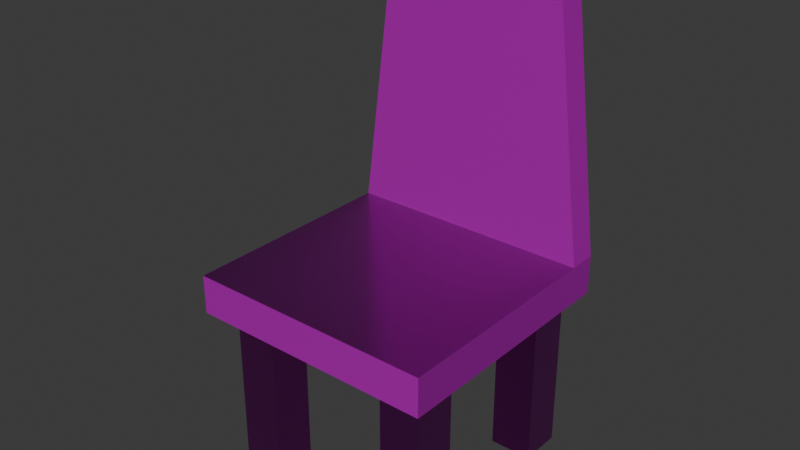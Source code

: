 # Source: wooden-chair.blend  (saved by Blender 5.0.119; exported with 4.5.12 LTS)
import bpy
from mathutils import Matrix  # noqa: F401  (used for matrix-valued properties, if any)

bpy.ops.wm.read_factory_settings(use_empty=True)
scene = bpy.context.scene
scene.name = 'Scene'

# ---- collections
col_collection = bpy.data.collections.new('Collection'); scene.collection.children.link(col_collection)

# ---- images (referenced by path relative to the original .blend; pixels are not part of the script)
import os
ASSET_DIR = os.environ.get("B2B_ASSET_DIR", "")  # directory of the original .blend (textures are referenced by path, not embedded)
HERE = os.path.dirname(os.path.abspath(__file__))  # packed textures are extracted next to this script under _unpacked/

def load_image(name, relpath, width, height, colorspace="sRGB"):
    """Load a texture the original file referenced (path relative to the .blend, or extracted next to this script)."""
    p = next((c for c in (os.path.join(HERE, relpath), os.path.join(ASSET_DIR, relpath)) if relpath and os.path.exists(c)), "")
    if p:
        img = bpy.data.images.load(p, check_existing=True)
        img.name = name
    else:  # same state as the original file: an image datablock whose file is absent (Cycles renders it pink)
        img = bpy.data.images.new(name, width, height)
        img.source = "FILE"
        img.filepath = "//" + (relpath or name)
    img.colorspace_settings.name = colorspace
    return img
img_wooden_chair_worm_001_height_png = load_image('wooden-chair_WORM.001_Height.png', 'textures/wooden-chair/wooden-chair_WORM.001_Height.png', 1024, 1024, 'Non-Color')
img_wooden_chair_worm_001_basecolor_png = load_image('wooden-chair_WORM.001_BaseColor.png', 'textures/wooden-chair/wooden-chair_WORM.001_BaseColor.png', 1024, 1024, 'sRGB')
img_wooden_chair_worm_001_metallic_png = load_image('wooden-chair_WORM.001_Metallic.png', 'textures/wooden-chair/wooden-chair_WORM.001_Metallic.png', 1024, 1024, 'Non-Color')
img_wooden_chair_worm_001_roughness_png = load_image('wooden-chair_WORM.001_Roughness.png', 'textures/wooden-chair/wooden-chair_WORM.001_Roughness.png', 1024, 1024, 'Non-Color')
img_wooden_chair_worm_001_normal_png = load_image('wooden-chair_WORM.001_Normal.png', 'textures/wooden-chair/wooden-chair_WORM.001_Normal.png', 1024, 1024, 'Non-Color')

# ---- materials (node trees are filled in below, after node groups)
mat_worm_001 = bpy.data.materials.new('WORM.001')
mat_worm_001.use_backface_culling_lightprobe_volume = False
mat_worm_001.use_transparent_shadow = False

# ---- material node trees
mat_worm_001.use_nodes = True; mat_worm_001.node_tree.nodes.clear()
_N = mat_worm_001.node_tree.nodes; _L = mat_worm_001.node_tree.links
n0 = _N.new('ShaderNodeBsdfPrincipled'); n0.name = 'Principled BSDF'; n0.location = (10, 300)
n0.distribution = 'GGX'
n0.subsurface_method = 'RANDOM_WALK_SKIN'
n0.inputs[3].default_value = 1.45
n0.inputs[27].default_value = (0.0, 0.0, 0.0, 1.0)
n0.inputs[28].default_value = 1.0
n1 = _N.new('ShaderNodeOutputMaterial'); n1.name = 'Material Output'; n1.location = (300, 300)
n2 = _N.new('ShaderNodeTexImage'); n2.name = 'Image Texture'; n2.location = (84, -876)
n2.label = 'Displacement'
n2.image = img_wooden_chair_worm_001_height_png
n3 = _N.new('ShaderNodeDisplacement'); n3.name = 'Displacement'; n3.location = (110, -400)
n4 = _N.new('ShaderNodeTexImage'); n4.name = 'Image Texture.001'; n4.location = (84, -36)
n4.label = 'Base Color'
n4.image = img_wooden_chair_worm_001_basecolor_png
n5 = _N.new('ShaderNodeTexImage'); n5.name = 'Image Texture.002'; n5.location = (84, -316)
n5.label = 'Metallic'
n5.image = img_wooden_chair_worm_001_metallic_png
n6 = _N.new('ShaderNodeTexImage'); n6.name = 'Image Texture.003'; n6.location = (84, -596)
n6.label = 'Roughness'
n6.image = img_wooden_chair_worm_001_roughness_png
n7 = _N.new('ShaderNodeTexImage'); n7.name = 'Image Texture.004'; n7.location = (84, -1156)
n7.label = 'Normal'
n7.image = img_wooden_chair_worm_001_normal_png
n8 = _N.new('ShaderNodeNormalMap'); n8.name = 'Normal Map'; n8.location = (-240, -620)
n9 = _N.new('ShaderNodeMapping'); n9.name = 'Mapping'; n9.location = (229, -36)
n10 = _N.new('NodeReroute'); n10.name = 'Reroute'; n10.location = (34, -706)
n10.width = 14
n10.socket_idname = 'NodeSocketVector'
n11 = _N.new('ShaderNodeTexCoord'); n11.name = 'Texture Coordinate'; n11.location = (29, -36)
n12 = _N.new('NodeFrame'); n12.name = 'Frame'; n12.location = (-1269, 336)
n12.label = 'Mapping'
n12.width = 398
n13 = _N.new('NodeFrame'); n13.name = 'Frame.001'; n13.location = (-624, 536)
n13.label = 'Textures'
n13.width = 353
n2.parent = n13
n4.parent = n13
n5.parent = n13
n6.parent = n13
n7.parent = n13
n9.parent = n12
n10.parent = n13
n11.parent = n12
_L.new(n0.outputs[0], n1.inputs[0])
_L.new(n2.outputs[0], n3.inputs[0])
_L.new(n3.outputs[0], n1.inputs[2])
_L.new(n4.outputs[0], n0.inputs[0])
_L.new(n5.outputs[0], n0.inputs[1])
_L.new(n6.outputs[0], n0.inputs[2])
_L.new(n7.outputs[0], n8.inputs[1])
_L.new(n8.outputs[0], n0.inputs[5])
_L.new(n10.outputs[0], n4.inputs[0])
_L.new(n10.outputs[0], n5.inputs[0])
_L.new(n10.outputs[0], n6.inputs[0])
_L.new(n10.outputs[0], n2.inputs[0])
_L.new(n10.outputs[0], n7.inputs[0])
_L.new(n9.outputs[0], n10.inputs[0])
_L.new(n11.outputs[2], n9.inputs[0])
n1.is_active_output = True

# ---- world
world_world = bpy.data.worlds.new('World'); scene.world = world_world
world_world.use_nodes = True; world_world.node_tree.nodes.clear()
_N = world_world.node_tree.nodes; _L = world_world.node_tree.links
n0 = _N.new('ShaderNodeOutputWorld'); n0.name = 'World Output'; n0.location = (200, 100)
n1 = _N.new('ShaderNodeBackground'); n1.name = 'Background'; n1.location = (-200, 100)
n1.inputs[0].default_value = (0.05088, 0.05088, 0.05088, 1.0)
_L.new(n1.outputs[0], n0.inputs[0])
n0.is_active_output = True
world_world.color = (0.05088, 0.05088, 0.05088)
world_world.sun_shadow_jitter_overblur = 0.0

# ---- meshes
me_wooden_chair_diamond_lod_1 = bpy.data.meshes.new('Wooden-Chair-Diamond-LOD-1')
me_wooden_chair_diamond_lod_1.from_pydata([(0.405, -0.4952, 0.55), (-0.405, -0.4952, 0.55), (-0.405, 0.3333, 0.55), (0.405, 0.3333, 0.55), (-0.405, -0.4952, 0.6769), (0.405, -0.4952, 0.6769), (-0.405, 0.3333, 0.6769), (0.405, 0.3333, 0.6769), (-0.405, 0.2385, 0.55), (0.405, 0.2385, 0.55), (-0.405, 0.2385, 0.6769), (0.405, 0.2385, 0.6769), (0.2835, 0.2385, 1.627), (0.2835, 0.3333, 1.627), (-0.2835, 0.3333, 1.627), (-0.2835, 0.2385, 1.627), (-0.35, -0.42, 7.041e-08), (-0.35, -0.42, 0.56), (-0.35, 0.28, 7.041e-08), (-0.35, 0.28, 0.56), (0.35, -0.42, 7.041e-08), (0.35, -0.42, 0.56), (0.35, 0.28, 7.041e-08), (0.35, 0.28, 0.56), (0.21, 0.28, 7.041e-08), (-0.21, 0.28, 7.041e-08), (-0.21, 0.28, 0.56), (0.21, 0.28, 0.56), (-0.21, -0.42, 7.041e-08), (0.21, -0.42, 7.041e-08), (0.21, -0.42, 0.56), (-0.21, -0.42, 0.56), (-0.35, 0.14, 7.041e-08), (-0.35, -0.28, 7.041e-08), (-0.35, -0.28, 0.56), (-0.35, 0.14, 0.56), (0.35, -0.28, 7.041e-08), (0.35, 0.14, 7.041e-08), (0.35, 0.14, 0.56), (0.35, -0.28, 0.56), (0.21, 0.14, 0.56), (0.21, -0.28, 0.56), (-0.21, 0.14, 0.56), (-0.21, -0.28, 0.56), (-0.21, 0.14, 7.041e-08), (-0.21, -0.28, 7.041e-08), (0.21, 0.14, 7.041e-08), (0.21, -0.28, 7.041e-08), (0.35, 0.28, 0.56), (0.35, 0.14, 0.56)], [(38, 49), (23, 48)], [(8, 2, 3, 9), (6, 10, 15, 14), (8, 1, 4, 10), (3, 2, 6, 7), (1, 0, 5, 4), (9, 3, 7, 11), (0, 9, 11, 5), (2, 8, 10, 6), (4, 5, 11, 10), (1, 8, 9, 0), (15, 12, 13, 14), (11, 7, 13, 12), (7, 6, 14, 13), (10, 11, 12, 15), (32, 35, 19, 18), (18, 19, 26, 25), (25, 26, 42, 44), (35, 32, 44, 42), (16, 17, 34, 33), (16, 33, 45, 28), (16, 28, 31, 17), (31, 28, 45, 43), (43, 45, 33, 34), (47, 29, 30, 41), (20, 21, 30, 29), (36, 39, 21, 20), (47, 41, 39, 36), (36, 20, 29, 47), (37, 46, 24, 22), (40, 46, 37, 38), (22, 23, 38, 37), (24, 46, 40, 27), (27, 23, 22, 24), (18, 25, 44, 32)])
_uv = me_wooden_chair_diamond_lod_1.uv_layers.new(name='UVMap')
_uv.uv.foreach_set('vector', [0.4582, 0.6193, 0.4585, 0.6419, 0.2658, 0.6447, 0.2654, 0.6221, 0.4887, 0.6414, 0.4884, 0.6189, 0.7163, 0.6156, 0.7166, 0.6381, 0.4582, 0.6193, 0.4556, 0.4447, 0.4859, 0.4443, 0.4884, 0.6189, 0.2658, 0.6447, 0.4585, 0.6419, 0.4589, 0.6721, 0.2662, 0.6749, 0.4556, 0.4447, 0.2629, 0.4475, 0.2625, 0.4173, 0.4552, 0.4145, 0.2654, 0.6221, 0.2658, 0.6447, 0.2356, 0.6451, 0.2352, 0.6225, 0.2629, 0.4475, 0.2654, 0.6221, 0.2352, 0.6225, 0.2327, 0.448, 0.4585, 0.6419, 0.4582, 0.6193, 0.4884, 0.6189, 0.4887, 0.6414, 0.4552, 0.4145, 0.2625, 0.4173, 0.26, 0.2427, 0.4527, 0.24, 0.4556, 0.4447, 0.4582, 0.6193, 0.2654, 0.6221, 0.2629, 0.4475, 0.4336, 0.9211, 0.2987, 0.923, 0.2984, 0.9005, 0.4333, 0.8985, 0.2352, 0.6225, 0.2356, 0.6451, 0.007687, 0.6484, 0.007361, 0.6258, 0.2662, 0.6749, 0.4589, 0.6721, 0.4333, 0.8985, 0.2984, 0.9005, 0.4527, 0.24, 0.26, 0.2427, 0.2856, 0.01629, 0.4205, 0.01433, 0.875, 0.15, 0.7751, 0.2499, 0.7501, 0.2249, 0.85, 0.125, 0.85, 0.125, 0.7501, 0.02508, 0.7751, 9.996e-05, 0.875, 0.1, 0.875, 0.1, 0.9749, 9.993e-05, 0.9999, 0.02508, 0.9, 0.125, 0.9749, 0.2499, 0.875, 0.15, 0.9, 0.125, 0.9999, 0.2249, 0.625, 0.1, 0.7249, 9.993e-05, 0.7499, 0.02508, 0.65, 0.125, 0.625, 0.1, 0.65, 0.125, 0.625, 0.15, 0.6, 0.125, 0.625, 0.1, 0.6, 0.125, 0.5001, 0.02508, 0.5251, 9.99e-05, 0.5001, 0.2249, 0.6, 0.125, 0.625, 0.15, 0.5251, 0.2499, 0.7249, 0.2499, 0.625, 0.15, 0.65, 0.125, 0.7499, 0.2249, 0.625, 0.35, 0.6, 0.375, 0.5001, 0.2751, 0.5251, 0.2501, 0.625, 0.4, 0.5251, 0.4999, 0.5001, 0.4749, 0.6, 0.375, 0.65, 0.375, 0.7499, 0.4749, 0.7249, 0.4999, 0.625, 0.4, 0.625, 0.35, 0.7249, 0.2501, 0.7499, 0.2751, 0.65, 0.375, 0.65, 0.375, 0.625, 0.4, 0.6, 0.375, 0.625, 0.35, 0.85, 0.375, 0.875, 0.35, 0.9, 0.375, 0.875, 0.4, 0.7751, 0.2501, 0.875, 0.35, 0.85, 0.375, 0.7501, 0.2751, 0.875, 0.4, 0.7751, 0.4999, 0.7501, 0.4749, 0.85, 0.375, 0.9, 0.375, 0.875, 0.35, 0.9749, 0.2501, 0.9999, 0.2751, 0.9999, 0.4749, 0.9749, 0.4999, 0.875, 0.4, 0.9, 0.375, 0.85, 0.125, 0.875, 0.1, 0.9, 0.125, 0.875, 0.15])
me_wooden_chair_diamond_lod_1.materials.append(mat_worm_001)
me_wooden_chair_diamond_lod_1.update()

# ---- objects
ob_wooden_chair_diamond_lod_1 = bpy.data.objects.new('Wooden-Chair-Diamond-LOD-1', me_wooden_chair_diamond_lod_1)

# ---- transforms, parenting, visibility, modifiers, constraints
ob_wooden_chair_diamond_lod_1.location = (0.0, 0.0, 0.0)

# ---- collection membership
col_collection.objects.link(ob_wooden_chair_diamond_lod_1)

# ---- scene / render settings (as saved in the file)
scene.frame_start = 1; scene.frame_end = 250; scene.frame_set(29)
scene.render.engine = 'BLENDER_EEVEE_NEXT'
scene.render.bake_bias = 0.0
scene.render.bake_samples = 0
scene.cycles.sampling_pattern = 'TABULATED_SOBOL'
scene.eevee.use_volume_custom_range = False
bpy.context.view_layer.update()

# ---- added for rendering (the .blend has no active camera and no usable light): camera, sun
cam_auto = bpy.data.cameras.new('AutoCamera')
cam_auto.lens = 50.0
cam_auto.sensor_width = 36.0
cam_auto.clip_end = 1000.0
ob_auto_camera = bpy.data.objects.new('AutoCamera', cam_auto)
scene.collection.objects.link(ob_auto_camera)
ob_auto_camera.location = (1.84801, -2.29855, 2.29188)
ob_auto_camera.rotation_euler = (1.09748, -7.21219e-08, 0.694738)
scene.camera = ob_auto_camera
light_auto_sun = bpy.data.lights.new('AutoSun', 'SUN')
light_auto_sun.energy = 3.0
light_auto_sun.angle = 0.0523599
ob_auto_sun = bpy.data.objects.new('AutoSun', light_auto_sun)
scene.collection.objects.link(ob_auto_sun)
ob_auto_sun.rotation_euler = (0.872665, 0.174533, 0.523599)
bpy.context.view_layer.update()
